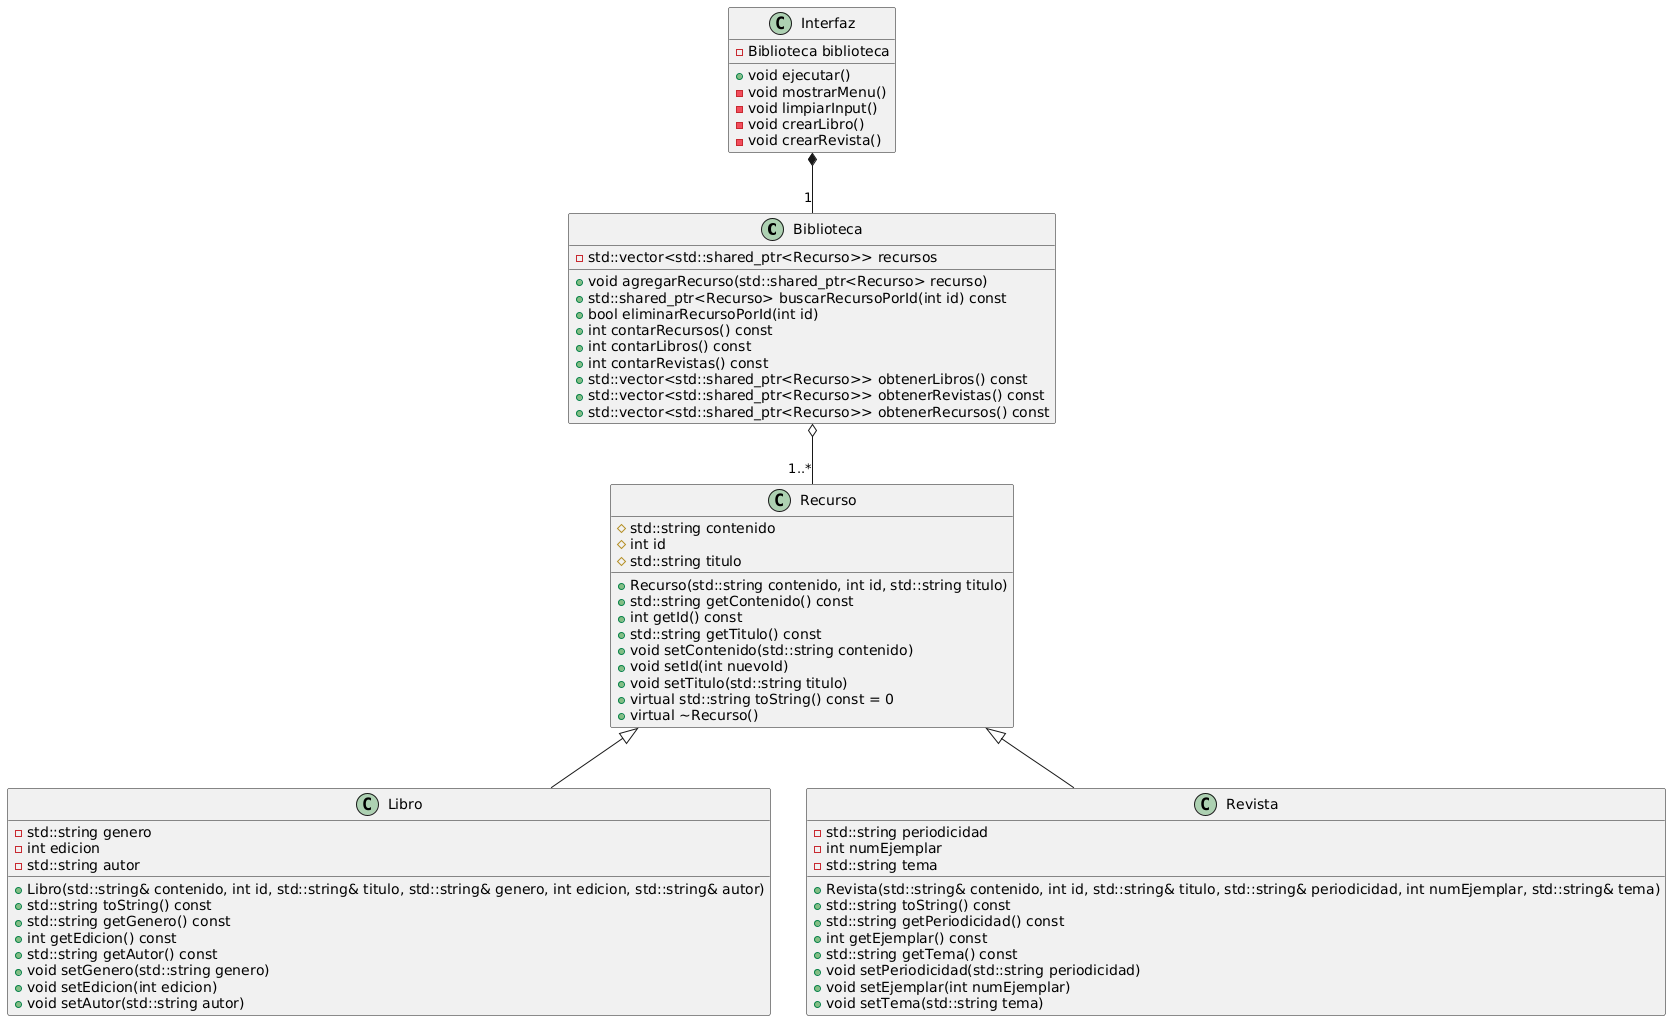

The diagram above was rendered by PlantUML. Its source (embedded in the PNG):
@startuml
class Biblioteca {
    - std::vector<std::shared_ptr<Recurso>> recursos

    + void agregarRecurso(std::shared_ptr<Recurso> recurso)
    + std::shared_ptr<Recurso> buscarRecursoPorId(int id) const
    + bool eliminarRecursoPorId(int id)
    + int contarRecursos() const
    + int contarLibros() const
    + int contarRevistas() const
    + std::vector<std::shared_ptr<Recurso>> obtenerLibros() const
    + std::vector<std::shared_ptr<Recurso>> obtenerRevistas() const
    + std::vector<std::shared_ptr<Recurso>> obtenerRecursos() const
}

class Recurso {
    # std::string contenido
    # int id
    # std::string titulo

    + Recurso(std::string contenido, int id, std::string titulo)
    + std::string getContenido() const
    + int getId() const
    + std::string getTitulo() const
    + void setContenido(std::string contenido)
    + void setId(int nuevoId)
    + void setTitulo(std::string titulo)
    + virtual std::string toString() const = 0
    + virtual ~Recurso()
}

class Libro {
    - std::string genero
    - int edicion
    - std::string autor
    
    + Libro(std::string& contenido, int id, std::string& titulo, std::string& genero, int edicion, std::string& autor)
    + std::string toString() const
    + std::string getGenero() const
    + int getEdicion() const
    + std::string getAutor() const 
    + void setGenero(std::string genero)
    + void setEdicion(int edicion)
    + void setAutor(std::string autor)
}

class Revista {
    - std::string periodicidad
    - int numEjemplar
    - std::string tema

    + Revista(std::string& contenido, int id, std::string& titulo, std::string& periodicidad, int numEjemplar, std::string& tema)
    + std::string toString() const
    + std::string getPeriodicidad() const 
    + int getEjemplar() const 
    + std::string getTema() const 
    + void setPeriodicidad(std::string periodicidad)
    + void setEjemplar(int numEjemplar)
    + void setTema(std::string tema)
}

class Interfaz {
    - Biblioteca biblioteca

    + void ejecutar()
    - void mostrarMenu()
    - void limpiarInput()
    - void crearLibro()
    - void crearRevista()
}

Recurso <|-- Libro
Recurso <|-- Revista
Biblioteca o-- "1..*" Recurso
Interfaz *-- "1" Biblioteca
@enduml